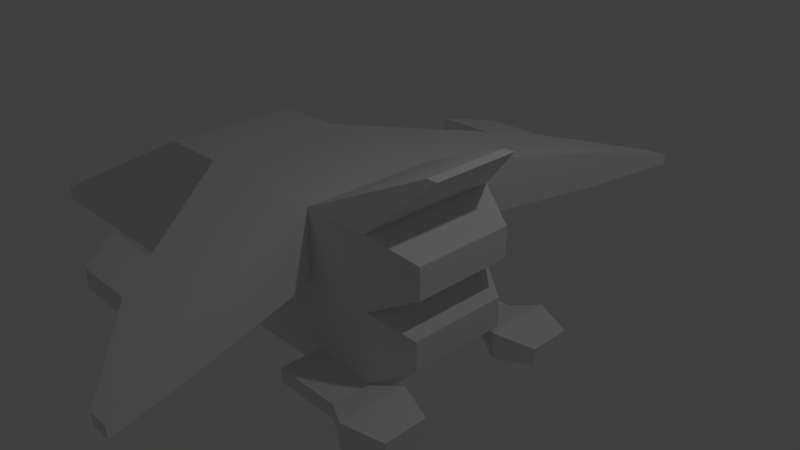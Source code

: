 # Source: spaceship.blend  (saved by Blender 2.72.0; exported with 4.5.12 LTS)
import bpy
from mathutils import Matrix  # noqa: F401  (used for matrix-valued properties, if any)

bpy.ops.wm.read_factory_settings(use_empty=True)
scene = bpy.context.scene
scene.name = 'Scene'

# ---- collections
col_collection_1 = bpy.data.collections.new('Collection 1'); scene.collection.children.link(col_collection_1)

# ---- materials (node trees are filled in below, after node groups)
mat_material = bpy.data.materials.new('Material')
mat_material.alpha_threshold = 0.0
mat_material.use_transparent_shadow = False
mat_material.roughness = 0.5
mat_material.line_color = (0.0, 0.0, 0.0, 1.0)

# ---- material node trees

# ---- world
world_world = bpy.data.worlds.new('World'); scene.world = world_world
world_world.color = (0.05088, 0.05088, 0.05088)
world_world.use_sun_shadow = False
world_world.sun_shadow_jitter_overblur = 0.0
world_world.cycles.sampling_method = 'MANUAL'
world_world.cycles.sample_map_resolution = 256

# ---- cameras
cam_camera = bpy.data.cameras.new('Camera')
cam_camera.clip_end = 100.0
cam_camera.lens = 35.0
cam_camera.sensor_width = 32.0
cam_camera.sensor_height = 18.0
cam_camera.ortho_scale = 7.314
cam_camera.dof.focus_distance = 0.0
cam_camera.dof.aperture_fstop = 128.0

# ---- lights
light_lamp = bpy.data.lights.new('Lamp', 'POINT')
light_lamp.transmission_factor = 0.0
light_lamp.cutoff_distance = 30.0
light_lamp.energy = 100.0
light_lamp.shadow_buffer_clip_start = 1.001
light_lamp.shadow_soft_size = 0.1
light_lamp.shadow_maximum_resolution = 0.006
light_lamp.use_absolute_resolution = True
light_lamp.cycles.use_multiple_importance_sampling = False

# ---- meshes
me_cube = bpy.data.meshes.new('Cube')
me_cube.from_pydata([(1.0, 1.0, -1.0), (-1.0, 1.0, -1.0), (1.0, 1.0, 1.0), (-1.0, 1.0, 1.0), (1.788e-07, 1.0, -1.0), (1.0, 1.0, 0.0), (-1.0, 1.0, 0.0), (2.384e-07, 1.0, 1.0), (-1.0, 1.0, 1.0), (-2.005, 1.0, -1.0), (2.384e-07, 1.0, 0.0), (-1.0, 1.0, -1.0), (-1.0, 1.0, 1.0), (-1.0, 1.0, 0.0), (-3.02, 1.0, -1.0), (-2.005, 1.0, 1.0), (-1.0, 1.0, 0.0), (-2.005, 1.0, -1.347e-07), (-7.126, 1.0, -1.0), (-3.02, 1.0, 1.0), (2.384e-07, 1.0, 1.0), (-3.02, 1.0, -3.162e-07), (1.788e-07, 1.0, -1.214), (-1.0, 1.0, -1.214), (1.0, 1.0, -1.214), (-2.005, 1.0, -1.214), (-1.0, 1.0, -1.214), (-3.02, 1.0, -1.214), (-7.126, 1.0, -1.214), (2.384e-07, 1.0, 0.0), (-1.0, 1.0, 1.0), (-1.0, 1.0, 0.0), (-2.005, 1.0, 1.0), (-2.005, 1.0, -1.347e-07), (0.4464, 3.345, 0.7305), (0.4464, 3.345, 0.2064), (0.9705, 3.345, 0.7305), (0.9705, 3.345, 0.2064), (0.4464, 3.345, 0.7305), (0.4464, 3.345, 0.2064), (-0.08018, 3.345, 0.7305), (-0.08018, 3.345, 0.2064), (1.0, 1.0, 1.0), (1.0, 1.0, 0.0), (1.517, 0.7127, -0.7127), (1.517, 0.7127, -0.2873), (1.0, 1.0, -1.0), (1.788e-07, 1.0, -1.0), (1.0, 1.0, 0.0), (2.384e-07, 1.0, 0.0), (1.0, 1.0, -1.0), (1.788e-07, 1.0, -1.0), (1.788e-07, 1.0, -1.214), (1.0, 1.0, -1.214), (1.0, 1.0, -1.0), (1.788e-07, 1.0, -1.0), (1.788e-07, 1.0, -1.214), (1.0, 1.0, -1.214), (1.0, 1.556, -1.0), (2.98e-07, 1.556, -1.0), (2.98e-07, 1.556, -1.214), (1.0, 1.556, -1.214), (1.388, 0.7807, -0.9155), (1.388, 0.7807, -1.299), (1.388, 1.775, -0.9155), (1.388, 1.775, -1.299), (1.928, 0.9678, -0.9876), (1.928, 0.9678, -1.227), (1.928, 1.588, -0.9876), (1.928, 1.588, -1.227), (1.731, 0.6131, 1.726), (1.575, 0.6131, 1.726), (2.384e-07, 1.0, 0.5), (0.9705, 3.345, 0.4685), (0.4853, 2.172, 0.8653), (0.4853, 2.172, 0.1032), (0.4853, 2.172, 0.4842), (1.352, 4.345, 0.5615), (1.352, 4.345, 0.4235), (1.49, 4.345, 0.5615), (1.49, 4.345, 0.4235), (1.352, 4.345, 0.5615), (1.352, 4.345, 0.4235), (1.213, 4.345, 0.5615), (1.213, 4.345, 0.4235), (1.49, 4.345, 0.4925), (1.581, 0.7177, 0.7177), (1.581, 0.7177, 0.2823), (-3.02, 0.5, -1.214), (-5.073, 1.0, -1.214), (-7.126, 0.5, -1.214), (-5.073, 0.5, -1.214), (-3.02, 0.75, -1.214), (-6.1, 1.0, -1.214), (-7.126, 0.75, -1.214), (-3.02, 0.25, -1.214), (-4.046, 1.0, -1.214), (-7.126, 0.25, -1.214), (-6.1, 0.5, -1.214), (-4.046, 0.5, -1.214), (-5.073, 0.75, -1.214), (-5.073, 0.25, -1.214), (-6.1, 0.25, -1.214), (-6.1, 0.75, -1.214), (-4.046, 0.75, -1.214), (-4.046, 0.25, -1.214), (-5.073, 0.125, -1.214), (-5.586, 0.25, -1.214), (-6.1, 0.125, -1.214), (-5.586, 0.125, -1.214), (-5.073, 0.125, -1.575), (-5.586, 0.125, -1.575), (-5.073, 0.125, -1.892), (-5.586, 0.125, -1.892), (-6.491, 0.125, -1.575), (-6.491, 0.125, -1.892), (-6.491, 0.125, -1.575), (-6.491, 0.125, -1.892), (-7.102, 0.07546, -1.7), (-7.102, 0.07546, -1.766), (-5.794, 0.125, -1.647), (-5.794, 0.125, -1.819), (-6.284, 0.125, -1.647), (-6.284, 0.125, -1.819), (-5.794, 0.125, -1.647), (-5.794, 0.125, -1.819), (-6.284, 0.125, -1.647), (-6.284, 0.125, -1.819), (-2.005, 1.0, 0.5), (-0.08018, 3.345, 0.4685), (-1.042, 2.172, 0.8653), (-1.042, 2.172, 0.1032), (-1.042, 2.172, 0.4842), (-0.08018, 3.345, 0.5995), (-0.5613, 2.759, 0.7979), (-0.5613, 2.759, 0.4764), (-1.042, 2.172, 0.6748), (-0.5613, 2.759, 0.6371), (-0.9475, 3.336, 0.7305), (-0.9475, 3.336, 0.4685), (-0.9475, 3.336, 0.5995), (-1.429, 2.75, 0.7979), (-1.429, 2.75, 0.4764), (-1.429, 2.75, 0.6371), (1.0, -1.0, -1.0), (-1.0, -1.0, -1.0), (1.0, -1.0, 1.0), (-1.0, -1.0, 1.0), (1.0, 0.0, -1.0), (1.788e-07, -1.0, -1.0), (1.0, -1.0, 0.0), (-1.0, 0.0, -1.0), (-1.0, -1.0, 0.0), (1.0, 0.0, 1.0), (2.384e-07, -1.0, 1.0), (-1.0, 0.0, 1.0), (-1.0, -1.0, 1.0), (-1.49e-07, 0.0, 1.0), (1.0, 0.0, 0.0), (-2.005, -1.0, -1.0), (2.384e-07, -1.0, 0.0), (-1.0, -1.0, -1.0), (-1.0, -1.0, 1.0), (-1.0, 0.0, -1.0), (-1.0, -1.0, 0.0), (-1.0, 0.0, 1.0), (-3.02, -1.0, -1.0), (-2.005, -1.0, 1.0), (-1.0, -1.0, 0.0), (-2.005, -1.0, -1.347e-07), (-2.005, 0.0, 1.0), (-7.126, -1.0, -1.0), (-3.02, -1.0, 1.0), (2.384e-07, -1.0, 1.0), (-3.02, -1.0, -3.162e-07), (-3.02, 0.0, 1.0), (-1.0, 0.0, -1.214), (1.788e-07, -1.0, -1.214), (-7.126, 0.0, -1.0), (1.0, 0.0, -1.214), (-1.0, -1.0, -1.214), (1.0, -1.0, -1.214), (5.96e-08, 0.0, -1.214), (-2.005, -1.0, -1.214), (-1.0, -1.0, -1.214), (-1.0, 0.0, -1.214), (-3.02, -1.0, -1.214), (-2.005, 0.0, -1.214), (-7.126, -1.0, -1.214), (-3.02, 0.0, -1.214), (-7.126, 0.0, -1.214), (2.384e-07, -1.0, 0.0), (-1.0, -1.0, 1.0), (-1.0, -1.0, 0.0), (-2.005, -1.0, 1.0), (-2.005, -1.0, -1.347e-07), (0.4464, -3.345, 0.7305), (0.4464, -3.345, 0.2064), (0.9705, -3.345, 0.7305), (0.9705, -3.345, 0.2064), (0.4464, -3.345, 0.7305), (0.4464, -3.345, 0.2064), (-0.08018, -3.345, 0.7305), (-0.08018, -3.345, 0.2064), (1.0, -1.0, 1.0), (1.0, -1.0, 0.0), (1.0, 0.0, 1.0), (1.0, 0.0, 0.0), (1.517, -0.7127, -0.7127), (1.517, 0.0, -0.7127), (1.517, -0.7127, -0.2873), (1.517, 0.0, -0.2873), (1.0, -1.0, -1.0), (1.788e-07, -1.0, -1.0), (1.0, -1.0, 0.0), (2.384e-07, -1.0, 0.0), (1.0, -1.0, -1.0), (1.788e-07, -1.0, -1.0), (1.788e-07, -1.0, -1.214), (1.0, -1.0, -1.214), (1.0, -1.0, -1.0), (1.788e-07, -1.0, -1.0), (1.788e-07, -1.0, -1.214), (1.0, -1.0, -1.214), (1.0, -1.556, -1.0), (2.98e-07, -1.556, -1.0), (2.98e-07, -1.556, -1.214), (1.0, -1.556, -1.214), (1.388, -0.7807, -0.9155), (1.388, -0.7807, -1.299), (1.388, -1.775, -0.9155), (1.388, -1.775, -1.299), (1.928, -0.9678, -0.9876), (1.928, -0.9678, -1.227), (1.928, -1.588, -0.9876), (1.928, -1.588, -1.227), (1.731, -0.6131, 1.726), (1.731, 0.0, 1.726), (1.575, -0.6131, 1.726), (1.575, 0.0, 1.726), (2.384e-07, -1.0, 0.5), (0.9705, -3.345, 0.4685), (0.4853, -2.172, 0.8653), (0.4853, -2.172, 0.1032), (0.4853, -2.172, 0.4842), (1.352, -4.345, 0.5615), (1.352, -4.345, 0.4235), (1.49, -4.345, 0.5615), (1.49, -4.345, 0.4235), (1.352, -4.345, 0.5615), (1.352, -4.345, 0.4235), (1.213, -4.345, 0.5615), (1.213, -4.345, 0.4235), (1.49, -4.345, 0.4925), (1.581, -0.7177, 0.7177), (1.581, -0.7177, 0.2823), (1.581, 0.0, 0.7177), (1.581, 0.0, 0.2823), (-3.02, -0.5, -1.214), (-5.073, -1.0, -1.214), (-7.126, -0.5, -1.214), (-5.073, 0.0, -1.214), (-5.073, -0.5, -1.214), (-3.02, -0.75, -1.214), (-6.1, -1.0, -1.214), (-7.126, -0.75, -1.214), (-6.1, 0.0, -1.214), (-3.02, -0.25, -1.214), (-4.046, -1.0, -1.214), (-7.126, -0.25, -1.214), (-4.046, 0.0, -1.214), (-6.1, -0.5, -1.214), (-4.046, -0.5, -1.214), (-5.073, -0.75, -1.214), (-5.073, -0.25, -1.214), (-6.1, -0.25, -1.214), (-6.1, -0.75, -1.214), (-4.046, -0.75, -1.214), (-4.046, -0.25, -1.214), (-5.586, 0.0, -1.214), (-5.073, -0.125, -1.214), (-5.586, -0.25, -1.214), (-6.1, -0.125, -1.214), (-5.586, -0.125, -1.214), (-5.073, 0.0, -1.575), (-5.586, 0.0, -1.575), (-5.073, -0.125, -1.575), (-5.586, -0.125, -1.575), (-5.073, 0.0, -1.892), (-5.586, 0.0, -1.892), (-5.073, -0.125, -1.892), (-5.586, -0.125, -1.892), (-6.491, 0.0, -1.575), (-6.491, -0.125, -1.575), (-6.491, 0.0, -1.892), (-6.491, -0.125, -1.892), (-6.491, 0.0, -1.575), (-6.491, -0.125, -1.575), (-6.491, 0.0, -1.892), (-6.491, -0.125, -1.892), (-7.102, 0.0, -1.7), (-7.102, -0.07546, -1.7), (-7.102, 0.0, -1.766), (-7.102, -0.07546, -1.766), (-5.794, -0.125, -1.647), (-5.794, -0.125, -1.819), (-6.284, -0.125, -1.647), (-6.284, -0.125, -1.819), (-5.794, -0.125, -1.647), (-5.794, -0.125, -1.819), (-6.284, -0.125, -1.647), (-6.284, -0.125, -1.819), (-2.005, -1.0, 0.5), (-0.08018, -3.345, 0.4685), (-1.042, -2.172, 0.8653), (-1.042, -2.172, 0.1032), (-1.042, -2.172, 0.4842), (-0.08018, -3.345, 0.5995), (-0.5613, -2.759, 0.7979), (-0.5613, -2.759, 0.4764), (-1.042, -2.172, 0.6748), (-0.5613, -2.759, 0.6371), (-0.9475, -3.336, 0.7305), (-0.9475, -3.336, 0.4685), (-0.9475, -3.336, 0.5995), (-1.429, -2.75, 0.7979), (-1.429, -2.75, 0.4764), (-1.429, -2.75, 0.6371)], [], [(155, 3, 12, 165), (10, 4, 1, 6), (11, 163, 185, 26), (9, 11, 26, 25), (7, 157, 239, 71), (7, 3, 155, 157), (5, 158, 211, 45), (158, 5, 43, 207), (6, 1, 11, 13), (17, 15, 32, 128, 33), (2, 5, 10, 7), (4, 10, 49, 47), (165, 12, 15, 170), (13, 11, 9, 17), (3, 6, 13, 12), (1, 151, 163, 11), (170, 15, 19, 175), (17, 9, 14, 21), (15, 12, 30, 32), (14, 9, 25, 27), (22, 182, 176, 23), (18, 19, 14), (15, 17, 21, 19), (18, 14, 27, 96, 89, 93, 28), (24, 179, 182, 22), (19, 18, 178, 175), (26, 185, 187, 25), (178, 18, 28, 94, 90, 97, 190), (25, 187, 189, 95, 88, 92, 27), (102, 108, 266, 190, 97), (24, 22, 52, 53), (0, 148, 179, 24), (151, 1, 23, 176), (1, 4, 22, 23), (135, 137, 143, 142), (32, 30, 38, 40, 134, 130), (13, 17, 33, 31), (12, 13, 31, 30), (7, 10, 29, 72, 20), (10, 6, 16, 29), (3, 7, 20, 8), (6, 3, 8, 16), (40, 38, 81, 83), (73, 37, 80, 85), (31, 33, 131, 41, 39), (30, 31, 39, 38), (76, 75, 37, 73), (29, 16, 35, 37, 75), (8, 20, 74, 36, 34), (16, 8, 34, 35), (207, 43, 87, 257), (2, 153, 206, 42), (5, 2, 42, 43), (44, 45, 211, 209), (0, 5, 45, 44), (148, 0, 44, 209), (48, 46, 47, 49), (10, 5, 48, 49), (5, 0, 46, 48), (0, 4, 47, 46), (53, 52, 56, 57), (0, 24, 53, 50), (22, 4, 51, 52), (4, 0, 50, 51), (57, 56, 60, 61), (50, 53, 57, 54), (52, 51, 55, 56), (51, 50, 54, 55), (59, 58, 61, 60), (58, 54, 62, 64), (56, 55, 59, 60), (55, 54, 58, 59), (64, 62, 66, 68), (57, 61, 65, 63), (61, 58, 64, 65), (54, 57, 63, 62), (66, 67, 69, 68), (63, 65, 69, 67), (65, 64, 68, 69), (62, 63, 67, 66), (70, 71, 239, 237), (2, 7, 71, 70), (153, 2, 70, 237), (74, 76, 73, 36), (20, 72, 76, 74), (72, 29, 75, 76), (79, 85, 80, 78, 77), (81, 82, 84, 83), (41, 129, 133, 40, 83, 84), (39, 41, 84, 82), (38, 39, 82, 81), (36, 73, 85, 79), (37, 35, 78, 80), (34, 36, 79, 77), (35, 34, 77, 78), (87, 86, 256, 257), (42, 206, 256, 86), (43, 42, 86, 87), (103, 98, 90, 94), (104, 99, 91, 100), (105, 270, 261, 106, 101), (98, 102, 97, 90), (91, 101, 107, 102, 98), (109, 279, 266, 108), (93, 103, 94, 28), (89, 100, 103, 93), (100, 91, 98, 103), (96, 104, 100, 89), (27, 92, 104, 96), (92, 88, 99, 104), (99, 105, 101, 91), (88, 95, 105, 99), (95, 189, 270, 105), (107, 109, 108, 102), (101, 106, 109, 107), (279, 109, 111, 285), (113, 115, 123, 121), (109, 106, 110, 111), (106, 261, 284, 110), (112, 288, 289, 113), (111, 110, 112, 113), (110, 284, 288, 112), (114, 115, 117, 116), (113, 289, 294, 115), (285, 111, 114, 292), (116, 117, 119, 118), (115, 294, 298, 117), (292, 114, 116, 296), (300, 118, 119, 302), (117, 298, 302, 119), (296, 116, 118, 300), (121, 123, 127, 125), (114, 111, 120, 122), (115, 114, 122, 123), (111, 113, 121, 120), (124, 125, 127, 126), (122, 120, 124, 126), (123, 122, 126, 127), (120, 121, 125, 124), (131, 132, 135, 129, 41), (33, 128, 132, 131), (128, 32, 130, 136, 132), (137, 134, 141, 143), (132, 136, 137, 135), (136, 130, 134, 137), (143, 141, 138, 140), (142, 143, 140, 139), (134, 40, 138, 141), (133, 129, 139, 140), (129, 135, 142, 139), (40, 133, 140, 138), (155, 165, 162, 147), (160, 152, 145, 149), (161, 184, 185, 163), (159, 183, 184, 161), (154, 238, 239, 157), (154, 157, 155, 147), (150, 210, 211, 158), (158, 207, 205, 150), (152, 164, 161, 145), (169, 195, 312, 194, 167), (146, 154, 160, 150), (149, 213, 215, 160), (165, 170, 167, 162), (164, 169, 159, 161), (147, 162, 164, 152), (145, 161, 163, 151), (170, 175, 172, 167), (169, 174, 166, 159), (167, 194, 192, 162), (166, 186, 183, 159), (177, 180, 176, 182), (171, 166, 172), (167, 172, 174, 169), (171, 188, 264, 259, 268, 186, 166), (181, 177, 182, 179), (172, 175, 178, 171), (184, 183, 187, 185), (178, 190, 269, 260, 265, 188, 171), (183, 186, 263, 258, 267, 189, 187), (275, 269, 190, 266, 282), (181, 219, 218, 177), (144, 181, 179, 148), (151, 176, 180, 145), (145, 180, 177, 149), (319, 326, 327, 321), (194, 314, 318, 202, 200, 192), (164, 193, 195, 169), (162, 192, 193, 164), (154, 173, 240, 191, 160), (160, 191, 168, 152), (147, 156, 173, 154), (152, 168, 156, 147), (202, 251, 249, 200), (241, 253, 248, 199), (193, 201, 203, 315, 195), (192, 200, 201, 193), (244, 241, 199, 243), (191, 243, 199, 197, 168), (156, 196, 198, 242, 173), (168, 197, 196, 156), (207, 257, 255, 205), (146, 204, 206, 153), (150, 205, 204, 146), (208, 209, 211, 210), (144, 208, 210, 150), (148, 209, 208, 144), (214, 215, 213, 212), (160, 215, 214, 150), (150, 214, 212, 144), (144, 212, 213, 149), (219, 223, 222, 218), (144, 216, 219, 181), (177, 218, 217, 149), (149, 217, 216, 144), (223, 227, 226, 222), (216, 220, 223, 219), (218, 222, 221, 217), (217, 221, 220, 216), (225, 226, 227, 224), (224, 230, 228, 220), (222, 226, 225, 221), (221, 225, 224, 220), (230, 234, 232, 228), (223, 229, 231, 227), (227, 231, 230, 224), (220, 228, 229, 223), (232, 234, 235, 233), (229, 233, 235, 231), (231, 235, 234, 230), (228, 232, 233, 229), (236, 237, 239, 238), (146, 236, 238, 154), (153, 237, 236, 146), (242, 198, 241, 244), (173, 242, 244, 240), (240, 244, 243, 191), (247, 245, 246, 248, 253), (249, 251, 252, 250), (203, 252, 251, 202, 317, 313), (201, 250, 252, 203), (200, 249, 250, 201), (198, 247, 253, 241), (199, 248, 246, 197), (196, 245, 247, 198), (197, 246, 245, 196), (255, 257, 256, 254), (204, 254, 256, 206), (205, 255, 254, 204), (276, 265, 260, 271), (277, 273, 262, 272), (278, 274, 280, 261, 270), (271, 260, 269, 275), (262, 271, 275, 281, 274), (283, 282, 266, 279), (264, 188, 265, 276), (259, 264, 276, 273), (273, 276, 271, 262), (268, 259, 273, 277), (186, 268, 277, 263), (263, 277, 272, 258), (272, 262, 274, 278), (258, 272, 278, 267), (267, 278, 270, 189), (281, 275, 282, 283), (274, 281, 283, 280), (279, 285, 287, 283), (291, 305, 307, 295), (283, 287, 286, 280), (280, 286, 284, 261), (290, 291, 289, 288), (287, 291, 290, 286), (286, 290, 288, 284), (293, 297, 299, 295), (291, 295, 294, 289), (285, 292, 293, 287), (297, 301, 303, 299), (295, 299, 298, 294), (292, 296, 297, 293), (300, 302, 303, 301), (299, 303, 302, 298), (296, 300, 301, 297), (305, 309, 311, 307), (293, 306, 304, 287), (295, 307, 306, 293), (287, 304, 305, 291), (308, 310, 311, 309), (306, 310, 308, 304), (307, 311, 310, 306), (304, 308, 309, 305), (315, 203, 313, 319, 316), (195, 315, 316, 312), (312, 316, 320, 314, 194), (321, 327, 325, 318), (316, 319, 321, 320), (320, 321, 318, 314), (327, 324, 322, 325), (326, 323, 324, 327), (318, 325, 322, 202), (317, 324, 323, 313), (313, 323, 326, 319), (202, 322, 324, 317)])
_uv = me_cube.uv_layers.new(name='UVMap')
_uv.uv.foreach_set('vector', [0.0, 0.0, 0.0, 0.0, 0.0, 0.0, 0.0, 0.0, 0.6413, 0.8604, 0.6413, 0.9369, 0.5652, 0.9369, 0.5652, 0.8604, 0.4667, 0.7856, 0.4667, 0.7092, 0.483, 0.7092, 0.483, 0.7856, 0.3206, 0.0768, 0.3206, 3.792e-06, 0.3369, 0.0, 0.3369, 0.0768, 0.6413, 0.605, 0.5652, 0.605, 0.5652, 0.4802, 0.6119, 0.4802, 0.6413, 0.605, 0.6413, 0.6811, 0.5652, 0.6811, 0.5652, 0.605, 0.9036, 0.9202, 0.9036, 0.8438, 0.9409, 0.8438, 0.9409, 0.8983, 0.0, 0.0, 0.0, 0.0, 0.0, 0.0, 0.0, 0.0, 0.0, 0.0, 0.0, 0.0, 0.0, 0.0, 0.0, 0.0, 0.0, 0.0, 0.0, 0.0, 0.0, 0.0, 0.0, 0.0, 0.0, 0.0, 0.7113, 0.7816, 0.7411, 0.8519, 0.6711, 0.8819, 0.6413, 0.8115, 0.0, 0.0, 0.0, 0.0, 0.0, 0.0, 0.0, 0.0, 0.413, 1.823e-08, 0.4891, 9.114e-09, 0.4891, 0.07652, 0.413, 0.07652, 0.2445, 2.147e-05, 0.3206, 3.792e-06, 0.3206, 0.0768, 0.2445, 0.07682, 0.0, 0.0, 0.0, 0.0, 0.0, 0.0, 0.0, 0.0, 0.0, 0.0, 0.0, 0.0, 0.0, 0.0, 0.0, 0.0, 0.413, 0.07652, 0.4891, 0.07652, 0.4891, 0.1538, 0.413, 0.1538, 0.2445, 0.07682, 0.3206, 0.0768, 0.3206, 0.1544, 0.2445, 0.1544, 0.0, 0.0, 0.0, 0.0, 0.0, 0.0, 0.0, 0.0, 0.3206, 0.1544, 0.3206, 0.0768, 0.3369, 0.0768, 0.3369, 0.1544, 0.07608, 0.4683, 0.07608, 0.5448, 0.0, 0.5448, 2.721e-08, 0.4683, 0.3206, 0.4683, 0.1685, 0.1544, 0.3206, 0.1544, 0.1685, 0.07684, 0.2445, 0.07682, 0.2445, 0.1544, 0.1685, 0.1544, 0.3206, 0.4683, 0.3206, 0.1544, 0.3369, 0.1544, 0.3369, 0.2329, 0.3369, 0.3114, 0.3369, 0.3899, 0.3369, 0.4683, 0.1522, 0.4683, 0.1522, 0.5448, 0.07608, 0.5448, 0.07608, 0.4683, 0.4891, 0.1538, 0.4891, 0.4798, 0.413, 0.4798, 0.413, 0.1538, 0.4891, 4.557e-08, 0.5652, 4.557e-08, 0.5652, 0.07679, 0.4891, 0.07679, 0.4667, 0.5563, 0.4667, 0.4798, 0.483, 0.4798, 0.483, 0.4989, 0.483, 0.518, 0.483, 0.5372, 0.483, 0.5563, 0.4891, 0.07679, 0.5652, 0.07679, 0.5652, 0.1544, 0.5462, 0.1544, 0.5272, 0.1544, 0.5081, 0.1544, 0.4891, 0.1544, 0.5462, 0.3898, 0.5557, 0.3898, 0.5652, 0.3898, 0.5652, 0.4683, 0.5462, 0.4683, 0.0, 0.0, 0.0, 0.0, 0.0, 0.0, 0.0, 0.0, 0.9686, 0.7466, 0.9686, 0.6701, 0.9849, 0.6701, 0.9849, 0.7466, 0.312, 0.8627, 0.312, 0.7863, 0.3283, 0.7863, 0.3283, 0.8627, 0.5652, 0.9369, 0.6413, 0.9369, 0.6413, 0.9533, 0.5652, 0.9532, 0.221, 1.0, 0.2088, 1.0, 0.2088, 0.9337, 0.221, 0.9337, 0.682, 0.354, 0.7447, 0.3975, 0.7323, 0.6066, 0.6994, 0.5838, 0.6951, 0.5264, 0.6907, 0.4689, 0.0, 0.0, 0.0, 0.0, 0.0, 0.0, 0.0, 0.0, 0.0, 0.0, 0.0, 0.0, 0.0, 0.0, 0.0, 0.0, 0.0, 0.0, 0.0, 0.0, 0.0, 0.0, 0.0, 0.0, 0.0, 0.0, 0.0, 0.0, 0.0, 0.0, 0.0, 0.0, 0.0, 0.0, 0.0, 0.0, 0.0, 0.0, 0.0, 0.0, 0.0, 0.0, 0.0, 0.0, 0.0, 0.0, 0.0, 0.0, 0.0, 0.0, 0.6994, 0.5838, 0.7323, 0.6066, 0.7447, 0.7081, 0.736, 0.7021, 0.8394, 0.3323, 0.8194, 0.3323, 0.836, 0.2558, 0.8412, 0.2558, 0.7447, 0.04877, 0.8037, 0.0, 0.8037, 0.1161, 0.8037, 0.2321, 0.7728, 0.2577, 0.5652, 0.9369, 0.4891, 0.9369, 0.5048, 0.7576, 0.5447, 0.7576, 0.8406, 0.4219, 0.8116, 0.4219, 0.8194, 0.3323, 0.8394, 0.3323, 0.2722, 0.5085, 0.3369, 0.4683, 0.3369, 0.6791, 0.303, 0.7002, 0.2876, 0.6044, 0.4667, 0.7953, 0.4018, 0.7559, 0.4172, 0.6605, 0.4327, 0.5652, 0.4667, 0.5858, 0.07609, 0.877, 0.0, 0.877, 0.0205, 0.6977, 0.06039, 0.6977, 0.8798, 0.6701, 0.8798, 0.5936, 0.9244, 0.6152, 0.9244, 0.6701, 0.0, 0.0, 0.0, 0.0, 0.0, 0.0, 0.0, 0.0, 0.0, 0.0, 0.0, 0.0, 0.0, 0.0, 0.0, 0.0, 0.7068, 0.9908, 0.6744, 0.9908, 0.6744, 0.9363, 0.7068, 0.9363, 0.9559, 0.07645, 0.9559, 0.0, 0.9956, 0.02165, 0.9956, 0.05417, 0.312, 0.8627, 0.312, 0.9392, 0.2722, 0.9172, 0.2722, 0.8627, 0.1522, 0.877, 0.1522, 0.9535, 0.07608, 0.9535, 0.07608, 0.877, 0.0, 0.0, 0.0, 0.0, 0.0, 0.0, 0.0, 0.0, 0.0, 0.0, 0.0, 0.0, 0.0, 0.0, 0.0, 0.0, 0.0, 0.0, 0.0, 0.0, 0.0, 0.0, 0.0, 0.0, 0.0, 0.0, 0.0, 0.0, 0.0, 0.0, 0.0, 0.0, 0.0, 0.0, 0.0, 0.0, 0.0, 0.0, 0.0, 0.0, 0.0, 0.0, 0.0, 0.0, 0.0, 0.0, 0.0, 0.0, 0.0, 0.0, 0.0, 0.0, 0.0, 0.0, 0.0, 0.0, 0.2555, 0.8572, 0.2555, 0.9337, 0.2132, 0.9337, 0.2132, 0.8572, 0.0, 0.0, 0.0, 0.0, 0.0, 0.0, 0.0, 0.0, 0.0, 0.0, 0.0, 0.0, 0.0, 0.0, 0.0, 0.0, 0.0, 0.0, 0.0, 0.0, 0.0, 0.0, 0.0, 0.0, 0.9621, 0.4191, 0.9621, 0.3427, 0.9784, 0.3427, 0.9784, 0.4191, 0.9388, 0.2501, 0.8965, 0.2501, 0.8798, 0.22, 0.9555, 0.22, 0.1889, 0.9817, 0.1726, 0.9817, 0.1726, 0.9392, 0.1889, 0.9392, 0.8965, 0.3263, 0.8965, 0.2501, 0.9388, 0.2501, 0.9388, 0.3263, 0.9555, 0.22, 0.8798, 0.22, 0.8941, 0.1793, 0.9413, 0.1793, 0.2555, 0.8572, 0.2132, 0.8572, 0.1966, 0.8277, 0.2722, 0.8277, 0.9784, 0.3427, 0.9621, 0.3427, 0.9559, 0.3132, 0.9851, 0.3132, 0.9097, 0.9202, 0.926, 0.9202, 0.9327, 0.9496, 0.9036, 0.9496, 0.1544, 0.9392, 0.1726, 0.9392, 0.1726, 0.9866, 0.1544, 0.9866, 0.2722, 0.8277, 0.1966, 0.8277, 0.2108, 0.7863, 0.258, 0.7863, 0.9851, 0.3132, 0.9559, 0.3132, 0.9612, 0.2717, 0.9794, 0.2717, 0.9036, 0.9496, 0.9327, 0.9496, 0.927, 0.9912, 0.9088, 0.9912, 0.6119, 0.4683, 0.6119, 0.4802, 0.5652, 0.4802, 0.5652, 0.4683, 0.7113, 0.7816, 0.6413, 0.8115, 0.7302, 0.7127, 0.7411, 0.7081, 0.7447, 0.7982, 0.7447, 0.7218, 0.8013, 0.7513, 0.8013, 0.7982, 0.8696, 0.4219, 0.8406, 0.4219, 0.8394, 0.3323, 0.8593, 0.3323, 0.8798, 0.5115, 0.8418, 0.5115, 0.8406, 0.4219, 0.8696, 0.4219, 0.8418, 0.5115, 0.8037, 0.5115, 0.8116, 0.4219, 0.8406, 0.4219, 0.1627, 0.5432, 0.1627, 0.5485, 0.1627, 0.5538, 0.1522, 0.5538, 0.1522, 0.5432, 0.1935, 0.6429, 0.183, 0.6429, 0.183, 0.6323, 0.1935, 0.6323, 0.1676, 0.5346, 0.1876, 0.5346, 0.1975, 0.5346, 0.2075, 0.5346, 0.1935, 0.6323, 0.183, 0.6323, 0.7728, 0.2577, 0.8037, 0.2321, 0.7758, 0.3542, 0.7677, 0.3609, 0.5447, 0.7576, 0.5048, 0.7576, 0.5213, 0.6811, 0.5318, 0.6811, 0.8593, 0.3323, 0.8394, 0.3323, 0.8412, 0.2558, 0.8465, 0.2558, 0.303, 0.7002, 0.3369, 0.6791, 0.3181, 0.7807, 0.3092, 0.7863, 0.4667, 0.5858, 0.4327, 0.5652, 0.4393, 0.4798, 0.4483, 0.4853, 0.06039, 0.6977, 0.0205, 0.6977, 0.03337, 0.6213, 0.04387, 0.6213, 0.6413, 0.8819, 0.6744, 0.8819, 0.6744, 0.9367, 0.6413, 0.9367, 0.1544, 0.9392, 0.1544, 0.8627, 0.1966, 0.8627, 0.1966, 0.9176, 0.9854, 0.9147, 0.9854, 0.9911, 0.9409, 0.9699, 0.9409, 0.9366, 0.5081, 0.3898, 0.5272, 0.3898, 0.5272, 0.4683, 0.5081, 0.4683, 0.5081, 0.2329, 0.5272, 0.2329, 0.5272, 0.3114, 0.5081, 0.3114, 0.5462, 0.2329, 0.5652, 0.2329, 0.5652, 0.3114, 0.5557, 0.3114, 0.5462, 0.3114, 0.5272, 0.3898, 0.5462, 0.3898, 0.5462, 0.4683, 0.5272, 0.4683, 0.5272, 0.3114, 0.5462, 0.3114, 0.5462, 0.3506, 0.5462, 0.3898, 0.5272, 0.3898, 0.5557, 0.3506, 0.5652, 0.3506, 0.5652, 0.3898, 0.5557, 0.3898, 0.4891, 0.3898, 0.5081, 0.3898, 0.5081, 0.4683, 0.4891, 0.4683, 0.4891, 0.3114, 0.5081, 0.3114, 0.5081, 0.3898, 0.4891, 0.3898, 0.5081, 0.3114, 0.5272, 0.3114, 0.5272, 0.3898, 0.5081, 0.3898, 0.4891, 0.2329, 0.5081, 0.2329, 0.5081, 0.3114, 0.4891, 0.3114, 0.4891, 0.1544, 0.5081, 0.1544, 0.5081, 0.2329, 0.4891, 0.2329, 0.5081, 0.1544, 0.5272, 0.1544, 0.5272, 0.2329, 0.5081, 0.2329, 0.5272, 0.2329, 0.5462, 0.2329, 0.5462, 0.3114, 0.5272, 0.3114, 0.5272, 0.1544, 0.5462, 0.1544, 0.5462, 0.2329, 0.5272, 0.2329, 0.5462, 0.1544, 0.5652, 0.1544, 0.5652, 0.2329, 0.5462, 0.2329, 0.5462, 0.3506, 0.5557, 0.3506, 0.5557, 0.3898, 0.5462, 0.3898, 0.5462, 0.3114, 0.5557, 0.3114, 0.5557, 0.3506, 0.5462, 0.3506, 0.1655, 0.7513, 0.175, 0.7513, 0.175, 0.7789, 0.1655, 0.7789, 0.2075, 0.6821, 0.2075, 0.7513, 0.202, 0.7354, 0.202, 0.698, 0.156, 0.6821, 0.156, 0.6429, 0.1834, 0.6429, 0.1834, 0.6821, 0.4891, 0.9369, 0.4986, 0.9369, 0.4986, 0.9645, 0.4891, 0.9645, 0.9701, 0.7673, 0.9796, 0.7673, 0.9796, 0.8066, 0.9701, 0.8066, 0.1834, 0.6821, 0.1834, 0.6429, 0.2075, 0.6429, 0.2075, 0.6821, 0.4891, 0.9645, 0.4986, 0.9645, 0.4986, 0.9887, 0.4891, 0.9887, 0.0, 0.0, 0.0, 0.0, 0.0, 0.0, 0.0, 0.0, 0.9701, 0.8066, 0.9796, 0.8066, 0.9796, 0.8757, 0.9701, 0.8757, 0.9584, 0.6972, 0.9679, 0.6972, 0.9679, 0.7661, 0.9584, 0.7661, 0.9438, 0.5741, 0.9197, 0.5741, 0.9293, 0.5275, 0.9343, 0.5275, 0.0, 0.0, 0.0, 0.0, 0.0, 0.0, 0.0, 0.0, 0.0, 0.0, 0.0, 0.0, 0.0, 0.0, 0.0, 0.0, 0.483, 0.4856, 0.483, 0.4798, 0.488, 0.4798, 0.488, 0.4856, 0.5272, 0.9369, 0.5367, 0.9369, 0.5367, 0.9834, 0.5309, 0.9834, 0.5176, 0.9369, 0.5272, 0.9369, 0.5234, 0.9843, 0.5176, 0.9843, 0.0, 0.0, 0.0, 0.0, 0.0, 0.0, 0.0, 0.0, 0.1834, 0.7513, 0.1834, 0.6821, 0.1889, 0.698, 0.1889, 0.7354, 0.2075, 0.7513, 0.1834, 0.7513, 0.1889, 0.7354, 0.202, 0.7354, 0.1834, 0.6821, 0.2075, 0.6821, 0.202, 0.698, 0.1889, 0.698, 0.1522, 0.4683, 0.1652, 0.4683, 0.1652, 0.5058, 0.1522, 0.5058, 0.0, 0.0, 0.0, 0.0, 0.0, 0.0, 0.0, 0.0, 0.0, 0.0, 0.0, 0.0, 0.0, 0.0, 0.0, 0.0, 0.0, 0.0, 0.0, 0.0, 0.0, 0.0, 0.0, 0.0, 0.6334, 0.7708, 0.6044, 0.7708, 0.605, 0.726, 0.6056, 0.6811, 0.6256, 0.6811, 0.6413, 0.8604, 0.6032, 0.8604, 0.6044, 0.7708, 0.6334, 0.7708, 0.6032, 0.8604, 0.5652, 0.8604, 0.5755, 0.7708, 0.5899, 0.7708, 0.6044, 0.7708, 0.2088, 1.0, 0.1966, 1.0, 0.1966, 0.9337, 0.2088, 0.9337, 0.6044, 0.7708, 0.5899, 0.7708, 0.5928, 0.726, 0.605, 0.726, 0.5899, 0.7708, 0.5755, 0.7708, 0.5806, 0.726, 0.5928, 0.726, 0.2333, 0.9787, 0.221, 0.9788, 0.2255, 0.934, 0.2355, 0.9338, 0.2455, 0.9785, 0.2333, 0.9787, 0.2355, 0.9338, 0.2455, 0.9337, 0.6951, 0.5264, 0.6994, 0.5838, 0.6457, 0.5458, 0.6413, 0.4884, 0.1975, 0.5346, 0.1876, 0.5346, 0.1876, 0.4684, 0.1975, 0.4683, 0.9686, 0.6972, 0.9244, 0.6599, 0.9244, 0.5936, 0.9686, 0.6309, 0.2075, 0.5346, 0.1975, 0.5346, 0.1975, 0.4683, 0.2075, 0.4683, 0.0, 0.0, 0.0, 0.0, 0.0, 0.0, 0.0, 0.0, 0.9559, 0.4191, 0.8798, 0.4191, 0.8798, 0.3427, 0.9559, 0.3426, 0.4667, 0.6327, 0.483, 0.6327, 0.483, 0.7092, 0.4667, 0.7092, 0.1522, 0.3915, 0.1685, 0.3915, 0.1685, 0.4683, 0.1522, 0.4683, 0.4891, 0.605, 0.5185, 0.4802, 0.5652, 0.4802, 0.5652, 0.605, 0.4891, 0.605, 0.5652, 0.605, 0.5652, 0.6811, 0.4891, 0.6811, 0.9036, 0.7673, 0.9409, 0.7893, 0.9409, 0.8438, 0.9036, 0.8438, 0.0, 0.0, 0.0, 0.0, 0.0, 0.0, 0.0, 0.0, 0.0, 0.0, 0.0, 0.0, 0.0, 0.0, 0.0, 0.0, 0.0, 0.0, 0.0, 0.0, 0.0, 0.0, 0.0, 0.0, 0.0, 0.0, 0.8737, 0.8676, 0.8037, 0.8376, 0.8336, 0.7673, 0.9036, 0.7973, 0.0, 0.0, 0.0, 0.0, 0.0, 0.0, 0.0, 0.0, 0.413, 1.823e-08, 0.413, 0.07652, 0.3369, 0.07652, 0.3369, 0.0, 0.07608, 0.4683, 0.07608, 0.3915, 0.1522, 0.3915, 0.1522, 0.4683, 0.0, 0.0, 0.0, 0.0, 0.0, 0.0, 0.0, 0.0, 0.0, 0.0, 0.0, 0.0, 0.0, 0.0, 0.0, 0.0, 0.413, 0.07652, 0.413, 0.1538, 0.3369, 0.1538, 0.3369, 0.07652, 0.07608, 0.3915, 0.07608, 0.3139, 0.1522, 0.3139, 0.1522, 0.3915, 0.0, 0.0, 0.0, 0.0, 0.0, 0.0, 0.0, 0.0, 0.1522, 0.3139, 0.1685, 0.314, 0.1685, 0.3915, 0.1522, 0.3915, 0.07608, 0.6213, 1.814e-08, 0.6213, 0.0, 0.5448, 0.07608, 0.5448, 0.1522, 0.0, 0.1522, 0.3139, 4.082e-08, 0.3139, 0.0, 0.3915, 4.082e-08, 0.3139, 0.07608, 0.3139, 0.07608, 0.3915, 0.1522, 0.0, 0.1685, 3.792e-06, 0.1685, 0.07849, 0.1685, 0.157, 0.1685, 0.2355, 0.1685, 0.314, 0.1522, 0.3139, 0.1522, 0.6213, 0.07608, 0.6213, 0.07608, 0.5448, 0.1522, 0.5448, 0.3369, 0.1538, 0.413, 0.1538, 0.413, 0.4798, 0.3369, 0.4798, 0.6413, 0.0, 0.6413, 0.07679, 0.5652, 0.07679, 0.5652, 4.557e-08, 0.4667, 0.5563, 0.483, 0.5563, 0.483, 0.5754, 0.483, 0.5945, 0.483, 0.6136, 0.483, 0.6327, 0.4667, 0.6327, 0.6413, 0.07679, 0.6413, 0.1544, 0.6223, 0.1544, 0.6032, 0.1544, 0.5842, 0.1544, 0.5652, 0.1544, 0.5652, 0.07679, 0.5842, 0.3898, 0.5842, 0.4683, 0.5652, 0.4683, 0.5652, 0.3898, 0.5747, 0.3898, 0.0, 0.0, 0.0, 0.0, 0.0, 0.0, 0.0, 0.0, 0.9686, 0.5936, 0.9849, 0.5936, 0.9849, 0.6701, 0.9686, 0.6701, 0.312, 0.8627, 0.3283, 0.8627, 0.3283, 0.9392, 0.312, 0.9392, 0.8798, 0.3427, 0.8798, 0.3263, 0.9559, 0.3263, 0.9559, 0.3426, 0.9489, 0.6972, 0.9489, 0.7635, 0.9366, 0.7635, 0.9366, 0.6972, 0.682, 0.354, 0.6907, 0.2391, 0.6951, 0.1817, 0.6994, 0.1242, 0.7323, 0.1015, 0.7447, 0.3106, 0.0, 0.0, 0.0, 0.0, 0.0, 0.0, 0.0, 0.0, 0.0, 0.0, 0.0, 0.0, 0.0, 0.0, 0.0, 0.0, 0.0, 0.0, 0.0, 0.0, 0.0, 0.0, 0.0, 0.0, 0.0, 0.0, 0.0, 0.0, 0.0, 0.0, 0.0, 0.0, 0.0, 0.0, 0.0, 0.0, 0.0, 0.0, 0.0, 0.0, 0.0, 0.0, 0.0, 0.0, 0.0, 0.0, 0.0, 0.0, 0.0, 0.0, 0.6994, 0.1242, 0.736, 0.005989, 0.7447, 0.0, 0.7323, 0.1015, 0.8442, 0.07648, 0.8424, 0.0, 0.8476, 0.0, 0.8641, 0.07648, 0.7447, 0.673, 0.7728, 0.4641, 0.8037, 0.4897, 0.8037, 0.6057, 0.8037, 0.7218, 0.8037, 0.7673, 0.8242, 0.588, 0.8641, 0.588, 0.8798, 0.7673, 0.843, 0.1661, 0.8442, 0.07648, 0.8641, 0.07648, 0.872, 0.1661, 0.2075, 0.7461, 0.2229, 0.6503, 0.2383, 0.5544, 0.2722, 0.5755, 0.2722, 0.7863, 0.4018, 0.4798, 0.4018, 0.6893, 0.3678, 0.71, 0.3524, 0.6146, 0.3369, 0.5192, 0.07609, 0.877, 0.0918, 0.6977, 0.1317, 0.6977, 0.1522, 0.877, 0.8798, 0.6701, 0.9244, 0.6701, 0.9244, 0.725, 0.8798, 0.7466, 0.0, 0.0, 0.0, 0.0, 0.0, 0.0, 0.0, 0.0, 0.0, 0.0, 0.0, 0.0, 0.0, 0.0, 0.0, 0.0, 0.7068, 0.8819, 0.7068, 0.9363, 0.6744, 0.9363, 0.6744, 0.8819, 0.9956, 0.1529, 0.9559, 0.1306, 0.9559, 0.0981, 0.9956, 0.07645, 0.312, 0.8627, 0.2722, 0.8627, 0.2722, 0.8083, 0.312, 0.7863, 0.0, 0.9535, 1.545e-08, 0.877, 0.07608, 0.877, 0.07608, 0.9535, 0.0, 0.0, 0.0, 0.0, 0.0, 0.0, 0.0, 0.0, 0.0, 0.0, 0.0, 0.0, 0.0, 0.0, 0.0, 0.0, 0.0, 0.0, 0.0, 0.0, 0.0, 0.0, 0.0, 0.0, 0.0, 0.0, 0.0, 0.0, 0.0, 0.0, 0.0, 0.0, 0.0, 0.0, 0.0, 0.0, 0.0, 0.0, 0.0, 0.0, 0.0, 0.0, 0.0, 0.0, 0.0, 0.0, 0.0, 0.0, 0.0, 0.0, 0.0, 0.0, 0.0, 0.0, 0.0, 0.0, 0.3536, 0.8663, 0.3959, 0.8663, 0.3959, 0.9427, 0.3536, 0.9427, 0.0, 0.0, 0.0, 0.0, 0.0, 0.0, 0.0, 0.0, 0.0, 0.0, 0.0, 0.0, 0.0, 0.0, 0.0, 0.0, 0.0, 0.0, 0.0, 0.0, 0.0, 0.0, 0.0, 0.0, 0.9639, 0.9147, 0.9476, 0.9147, 0.9476, 0.8383, 0.9639, 0.8383, 0.4293, 0.8661, 0.4126, 0.836, 0.4882, 0.836, 0.4716, 0.8661, 0.2885, 0.9392, 0.2885, 0.9817, 0.2722, 0.9817, 0.2722, 0.9392, 0.4716, 0.9423, 0.4293, 0.9423, 0.4293, 0.8661, 0.4716, 0.8661, 0.4126, 0.836, 0.4268, 0.7953, 0.474, 0.7953, 0.4882, 0.836, 0.3536, 0.8663, 0.3369, 0.8367, 0.4126, 0.8367, 0.3959, 0.8663, 0.9476, 0.8383, 0.9409, 0.8088, 0.9701, 0.8088, 0.9639, 0.8383, 0.713, 0.9528, 0.7068, 0.9234, 0.7359, 0.9234, 0.7293, 0.9528, 0.5644, 0.9369, 0.5644, 0.9843, 0.5462, 0.9843, 0.5462, 0.9369, 0.3369, 0.8367, 0.3512, 0.7953, 0.3983, 0.7953, 0.4126, 0.8367, 0.9409, 0.8088, 0.9466, 0.7673, 0.9648, 0.7673, 0.9701, 0.8088, 0.7068, 0.9234, 0.7121, 0.8819, 0.7303, 0.8819, 0.7359, 0.9234, 0.5185, 0.4683, 0.5652, 0.4683, 0.5652, 0.4802, 0.5185, 0.4802, 0.8737, 0.8676, 0.9036, 0.9411, 0.8926, 0.9364, 0.8037, 0.8376, 0.7447, 0.7982, 0.8013, 0.7982, 0.8013, 0.8451, 0.7447, 0.8747, 0.814, 0.1661, 0.8242, 0.07648, 0.8442, 0.07648, 0.843, 0.1661, 0.8037, 0.2558, 0.814, 0.1661, 0.843, 0.1661, 0.8418, 0.2558, 0.8418, 0.2558, 0.843, 0.1661, 0.872, 0.1661, 0.8798, 0.2558, 0.1522, 0.5643, 0.1522, 0.5538, 0.1627, 0.5538, 0.1627, 0.5643, 0.1574, 0.5643, 0.9058, 0.4191, 0.9057, 0.4297, 0.8953, 0.4297, 0.8953, 0.4191, 0.8798, 0.5273, 0.8953, 0.4297, 0.9057, 0.4297, 0.9197, 0.5274, 0.9097, 0.5273, 0.8998, 0.5273, 0.7728, 0.4641, 0.7677, 0.3609, 0.7758, 0.3676, 0.8037, 0.4897, 0.8242, 0.588, 0.8371, 0.5115, 0.8476, 0.5115, 0.8641, 0.588, 0.8242, 0.07648, 0.8371, 0.0, 0.8424, 0.0, 0.8442, 0.07648, 0.2383, 0.5544, 0.2445, 0.4683, 0.2534, 0.4739, 0.2722, 0.5755, 0.4018, 0.6893, 0.3834, 0.7899, 0.3745, 0.7953, 0.3678, 0.71, 0.0918, 0.6977, 0.1083, 0.6213, 0.1188, 0.6213, 0.1317, 0.6977, 0.6413, 0.9916, 0.6413, 0.9367, 0.6744, 0.9367, 0.6744, 0.9916, 0.1544, 0.7863, 0.1966, 0.8079, 0.1966, 0.8627, 0.1544, 0.8627, 1.0, 0.2557, 0.9555, 0.2338, 0.9555, 0.2006, 1.0, 0.1793, 0.6223, 0.3898, 0.6223, 0.4683, 0.6032, 0.4683, 0.6032, 0.3898, 0.6223, 0.2329, 0.6223, 0.3114, 0.6032, 0.3114, 0.6032, 0.2329, 0.5842, 0.2329, 0.5842, 0.3114, 0.5747, 0.3114, 0.5652, 0.3114, 0.5652, 0.2329, 0.6032, 0.3898, 0.6032, 0.4683, 0.5842, 0.4683, 0.5842, 0.3898, 0.6032, 0.3114, 0.6032, 0.3898, 0.5842, 0.3898, 0.5842, 0.3506, 0.5842, 0.3114, 0.5747, 0.3506, 0.5747, 0.3898, 0.5652, 0.3898, 0.5652, 0.3506, 0.6413, 0.3898, 0.6413, 0.4683, 0.6223, 0.4683, 0.6223, 0.3898, 0.6413, 0.3114, 0.6413, 0.3898, 0.6223, 0.3898, 0.6223, 0.3114, 0.6223, 0.3114, 0.6223, 0.3898, 0.6032, 0.3898, 0.6032, 0.3114, 0.6413, 0.2329, 0.6413, 0.3114, 0.6223, 0.3114, 0.6223, 0.2329, 0.6413, 0.1544, 0.6413, 0.2329, 0.6223, 0.2329, 0.6223, 0.1544, 0.6223, 0.1544, 0.6223, 0.2329, 0.6032, 0.2329, 0.6032, 0.1544, 0.6032, 0.2329, 0.6032, 0.3114, 0.5842, 0.3114, 0.5842, 0.2329, 0.6032, 0.1544, 0.6032, 0.2329, 0.5842, 0.2329, 0.5842, 0.1544, 0.5842, 0.1544, 0.5842, 0.2329, 0.5652, 0.2329, 0.5652, 0.1544, 0.5842, 0.3506, 0.5842, 0.3898, 0.5747, 0.3898, 0.5747, 0.3506, 0.5842, 0.3114, 0.5842, 0.3506, 0.5747, 0.3506, 0.5747, 0.3114, 0.1655, 0.7513, 0.1655, 0.7789, 0.156, 0.7789, 0.156, 0.7513, 0.9713, 0.4883, 0.9657, 0.4724, 0.9657, 0.435, 0.9713, 0.4191, 0.9197, 0.4882, 0.9472, 0.4883, 0.9472, 0.5275, 0.9197, 0.5275, 0.5081, 0.9369, 0.5081, 0.9645, 0.4986, 0.9645, 0.4986, 0.9369, 0.9891, 0.7673, 0.9891, 0.8066, 0.9796, 0.8066, 0.9796, 0.7673, 0.9472, 0.4883, 0.9713, 0.4883, 0.9713, 0.5275, 0.9472, 0.5275, 0.5081, 0.9645, 0.5081, 0.9887, 0.4986, 0.9887, 0.4986, 0.9645, 0.0, 0.0, 0.0, 0.0, 0.0, 0.0, 0.0, 0.0, 0.9891, 0.8066, 0.9891, 0.8757, 0.9796, 0.8757, 0.9796, 0.8066, 0.9584, 0.6972, 0.9584, 0.7661, 0.9489, 0.7661, 0.9489, 0.6972, 0.9438, 0.5741, 0.9533, 0.5275, 0.9583, 0.5275, 0.9679, 0.5741, 0.0, 0.0, 0.0, 0.0, 0.0, 0.0, 0.0, 0.0, 0.0, 0.0, 0.0, 0.0, 0.0, 0.0, 0.0, 0.0, 0.483, 0.4856, 0.488, 0.4856, 0.488, 0.4914, 0.483, 0.4914, 0.5462, 0.9369, 0.5424, 0.9834, 0.5367, 0.9834, 0.5367, 0.9369, 0.5176, 0.9369, 0.5176, 0.9843, 0.5119, 0.9843, 0.5081, 0.9369, 0.0, 0.0, 0.0, 0.0, 0.0, 0.0, 0.0, 0.0, 0.9472, 0.4191, 0.9527, 0.435, 0.9527, 0.4724, 0.9472, 0.4883, 0.9713, 0.4191, 0.9657, 0.435, 0.9527, 0.435, 0.9472, 0.4191, 0.9472, 0.4883, 0.9527, 0.4724, 0.9657, 0.4724, 0.9713, 0.4883, 0.1522, 0.5432, 0.1522, 0.5058, 0.1652, 0.5058, 0.1652, 0.5432, 0.0, 0.0, 0.0, 0.0, 0.0, 0.0, 0.0, 0.0, 0.0, 0.0, 0.0, 0.0, 0.0, 0.0, 0.0, 0.0, 0.0, 0.0, 0.0, 0.0, 0.0, 0.0, 0.0, 0.0, 0.9481, 0.08964, 0.9402, 0.1793, 0.9203, 0.1793, 0.9197, 0.1345, 0.9191, 0.08964, 0.9559, 9.114e-09, 0.9481, 0.08964, 0.9191, 0.08964, 0.9179, 0.0, 0.9179, 0.0, 0.9191, 0.08964, 0.9046, 0.08964, 0.8901, 0.08964, 0.8798, 9.114e-09, 0.9366, 0.6972, 0.9366, 0.7635, 0.9244, 0.7635, 0.9244, 0.6972, 0.9191, 0.08964, 0.9197, 0.1345, 0.9074, 0.1345, 0.9046, 0.08964, 0.9046, 0.08964, 0.9074, 0.1345, 0.8952, 0.1345, 0.8901, 0.08964, 0.2577, 0.9339, 0.26, 0.9787, 0.25, 0.9786, 0.2455, 0.9337, 0.27, 0.934, 0.27, 0.9788, 0.26, 0.9787, 0.2577, 0.9339, 0.6951, 0.1817, 0.6413, 0.2197, 0.6457, 0.1623, 0.6994, 0.1242, 0.9097, 0.5273, 0.9097, 0.5936, 0.8998, 0.5936, 0.8998, 0.5273, 0.7447, 0.9782, 0.7447, 0.9119, 0.7889, 0.8747, 0.7889, 0.941, 0.9197, 0.5274, 0.9197, 0.5936, 0.9097, 0.5936, 0.9097, 0.5273])
me_cube.materials.append(mat_material)
me_cube.use_remesh_preserve_volume = False
me_cube.use_remesh_preserve_attributes = False
me_cube.use_mirror_vertex_groups = False
me_cube.use_paint_bone_selection = False
me_cube.use_paint_mask = True
me_cube.update()

# ---- objects
ob_cube = bpy.data.objects.new('Cube', me_cube)
ob_lamp = bpy.data.objects.new('Lamp', light_lamp)
ob_camera = bpy.data.objects.new('Camera', cam_camera)

# ---- transforms, parenting, visibility, modifiers, constraints
ob_cube.location = (0.0, 0.0, 0.0)
ob_cube.lock_rotations_4d = False
ob_cube.empty_display_type = 'ARROWS'
ob_cube.lineart.crease_threshold = 0.0
ob_lamp.location = (4.076, 1.005, 5.904)
ob_lamp.rotation_euler = (0.6503, 0.05522, 1.866)
ob_lamp.lock_rotations_4d = False
ob_lamp.empty_display_type = 'ARROWS'
ob_lamp.color = (0.0, 0.0, 0.0, 0.0)
ob_lamp.lineart.crease_threshold = 0.0
ob_camera.location = (7.481, -6.508, 5.344)
ob_camera.rotation_euler = (1.109, 0.01082, 0.8149)
ob_camera.lock_rotations_4d = False
ob_camera.empty_display_type = 'ARROWS'
ob_camera.color = (0.0, 0.0, 0.0, 0.0)
ob_camera.display_type = 'WIRE'
ob_camera.lineart.crease_threshold = 0.0

# ---- collection membership
col_collection_1.objects.link(ob_cube)
col_collection_1.objects.link(ob_lamp)
col_collection_1.objects.link(ob_camera)

# ---- scene / render settings (as saved in the file)
scene.camera = ob_camera
scene.frame_start = 1; scene.frame_end = 250; scene.frame_set(1)
scene.render.engine = 'BLENDER_EEVEE_NEXT'
scene.render.resolution_percentage = 50
scene.render.dither_intensity = 0.0
scene.cycles.use_denoising = False
scene.cycles.samples = 10
scene.cycles.sampling_pattern = 'TABULATED_SOBOL'
scene.cycles.light_sampling_threshold = 0.0
scene.cycles.use_adaptive_sampling = False
scene.cycles.use_light_tree = False
scene.cycles.blur_glossy = 0.0
scene.cycles.pixel_filter_type = 'GAUSSIAN'
scene.cycles.sample_clamp_indirect = 0.0
scene.view_settings.view_transform = 'Standard'
bpy.context.view_layer.update()

